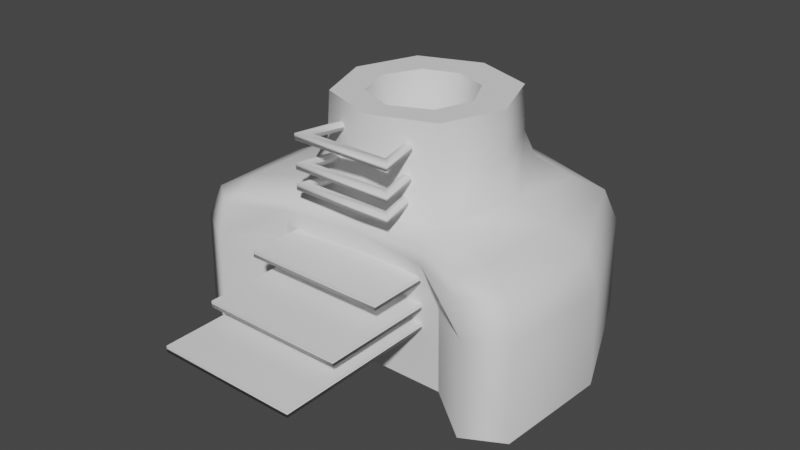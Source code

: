 # Source: DungeonEntrance.blend  (saved by Blender 3.6.13; exported with 4.5.12 LTS)
import bpy
from mathutils import Matrix  # noqa: F401  (used for matrix-valued properties, if any)

bpy.ops.wm.read_factory_settings(use_empty=True)
scene = bpy.context.scene
scene.name = 'Scene'

# ---- collections
col_collection = bpy.data.collections.new('Collection'); scene.collection.children.link(col_collection)

# ---- world
world_world = bpy.data.worlds.new('World'); scene.world = world_world
world_world.use_nodes = True; world_world.node_tree.nodes.clear()
_N = world_world.node_tree.nodes; _L = world_world.node_tree.links
n0 = _N.new('ShaderNodeOutputWorld'); n0.name = 'World Output'; n0.location = (300, 300)
n1 = _N.new('ShaderNodeBackground'); n1.name = 'Background'; n1.location = (10, 300)
n1.inputs[0].default_value = (0.05088, 0.05088, 0.05088, 1.0)
_L.new(n1.outputs[0], n0.inputs[0])
n0.is_active_output = True
world_world.color = (0.05088, 0.05088, 0.05088)
world_world.use_sun_shadow = False
world_world.sun_shadow_jitter_overblur = 0.0

# ---- meshes
me_cube_002 = bpy.data.meshes.new('Cube.002')
me_cube_002.from_pydata([(-1.389, -4.992, 0.1135), (-1.389, -4.992, 0.2348), (-1.389, -0.7944, 0.1135), (-1.389, -0.7944, 0.2348), (1.36, -4.992, 0.1135), (1.36, -4.992, 0.2348), (1.36, -0.7944, 0.1135), (1.36, -0.7944, 0.2348), (-1.389, -3.988, 0.4967), (-1.389, -3.988, 0.6179), (-1.389, -0.7944, 0.4967), (-1.389, -0.7944, 0.6179), (1.36, -3.988, 0.4967), (1.36, -3.988, 0.6179), (1.36, -0.7944, 0.4967), (1.36, -0.7944, 0.6179), (-1.389, -2.99, 1.031), (-1.389, -2.99, 1.152), (-1.389, -0.7944, 1.031), (-1.389, -0.7944, 1.152), (1.36, -2.99, 1.031), (1.36, -2.99, 1.152), (1.36, -0.7944, 1.031), (1.36, -0.7944, 1.152), (-0.7576, -0.7777, 3.594), (-0.6653, 0.6703, 3.594), (0.7576, -0.7777, 3.594), (0.6653, 0.6703, 3.594), (-1.198, -1.198, 3.594), (-1.196, 1.196, 3.594), (1.198, -1.198, 3.594), (1.196, 1.196, 3.594), (-4.657e-10, -0.09901, -1.156), (-1.583, -1.496, 1.987), (-1.421, 1.422, 2.099), (1.583, -1.496, 1.987), (1.421, 1.422, 2.099), (-2.543, 2.548, -1.004), (-3.467, -2.189, -1.004), (-2.319, 2.322, 1.501), (2.543, 2.548, -1.004), (3.467, -2.189, -1.004), (2.319, 2.322, 1.501), (3.214, -2.042, 1.501), (-3.214, -2.042, 1.501), (-1.521, -2.049, 1.501), (-1.726, -1.794, -1.004), (1.521, -2.049, 1.501), (1.726, -1.794, -1.004), (-1.239, -1.228, 2.719), (-1.645, -0.0005506, 3.594), (-2.624, -1.745, 1.785), (-1.87, 1.872, 1.8), (-1.015, -0.03282, 3.594), (-1.224, 1.224, 2.735), (3.439, -2.17, 0.8654), (2.515, 2.52, 0.8654), (-1.984, -0.004695, 2.09), (-3.612, 0.05501, -1.004), (-2.515, 2.52, 0.8654), (-3.439, -2.17, 0.8654), (-2.603, -2.515, 1.501), (-3.3, 0.04354, 1.501), (2.624, -1.745, 1.785), (3.612, 0.05501, -1.004), (-1.723, -1.832, 0.8654), (-1.457, -1.979, 1.779), (1.87, 1.872, 1.8), (1.239, -1.228, 2.719), (1.224, 1.224, 2.735), (1.015, -0.03282, 3.594), (-2.727, -2.591, -1.004), (1.645, -0.0005506, 3.594), (1.984, -0.004695, 2.09), (3.3, 0.04354, 1.501), (2.603, -2.515, 1.501), (1.723, -1.832, 0.8654), (1.457, -1.979, 1.779), (2.727, -2.591, -1.004), (0.0, -1.646, 3.594), (-2.989e-09, -1.116, 3.594), (-4.47e-08, -1.735, 1.848), (7.451e-09, 1.645, 3.594), (0.0, -1.794, -1.004), (0.0, 3.498, -1.004), (3.163e-09, 0.9181, 3.594), (0.0, 1.954, 2.099), (-2.235e-08, 3.189, 1.501), (1.863e-09, -1.854, 1.501), (-1.687, -0.002467, 2.732), (2.723, -2.584, 0.8654), (-3.725e-09, 3.459, 0.8654), (2.358, -2.288, 1.75), (0.0, -1.661, 2.705), (3.725e-09, 1.683, 2.735), (-2.662, 0.01945, 1.798), (-2.358, -2.288, 1.75), (3.574, 0.05358, 0.8654), (-3.574, 0.05358, 0.8654), (1.118e-08, 2.571, 1.8), (-1.49e-08, -1.807, 0.8654), (2.662, 0.01945, 1.798), (-2.723, -2.584, 0.8654), (1.687, -0.002467, 2.732), (3.166e-08, -1.834, 1.771), (-0.8405, -2.08, 2.145), (-0.8405, -2.08, 2.267), (-0.4964, -0.6556, 2.145), (-0.4964, -0.6556, 2.267), (0.8118, -2.08, 2.145), (0.8118, -2.08, 2.267), (0.4677, -0.6556, 2.145), (0.4677, -0.6556, 2.267), (-0.8405, -2.08, 2.528), (-0.8405, -2.08, 2.65), (-0.4964, -0.6556, 2.528), (-0.4964, -0.6556, 2.65), (0.8118, -2.08, 2.528), (0.8118, -2.08, 2.65), (0.4677, -0.6556, 2.528), (0.4677, -0.6556, 2.65), (-0.8405, -2.08, 3.062), (-0.8405, -2.08, 3.184), (-0.4964, -0.6556, 3.062), (-0.4964, -0.6556, 3.184), (0.8118, -2.08, 3.062), (0.8118, -2.08, 3.184), (0.4677, -0.6556, 3.062), (0.4677, -0.6556, 3.184), (-1.014, -2.254, 2.145), (-0.5978, -0.4817, 2.145), (-1.014, -2.254, 2.267), (-0.5978, -0.4817, 2.267), (0.5691, -0.4817, 2.145), (0.5691, -0.4817, 2.267), (0.9856, -2.254, 2.145), (0.9856, -2.254, 2.267), (-1.014, -2.254, 2.528), (-0.5978, -0.4817, 2.528), (-1.014, -2.254, 2.65), (-0.5978, -0.4817, 2.65), (0.5691, -0.4817, 2.528), (0.5691, -0.4817, 2.65), (0.9856, -2.254, 2.528), (0.9856, -2.254, 2.65), (-1.014, -2.254, 3.062), (-0.5978, -0.4817, 3.062), (-1.014, -2.254, 3.184), (-0.5978, -0.4817, 3.184), (0.5691, -0.4817, 3.062), (0.5691, -0.4817, 3.184), (0.9856, -2.254, 3.062), (0.9856, -2.254, 3.184)], [], [(0, 1, 3, 2), (6, 7, 5, 4), (4, 5, 1, 0), (2, 6, 4, 0), (7, 3, 1, 5), (8, 9, 11, 10), (14, 15, 13, 12), (12, 13, 9, 8), (10, 14, 12, 8), (15, 11, 9, 13), (16, 17, 19, 18), (22, 23, 21, 20), (20, 21, 17, 16), (18, 22, 20, 16), (23, 19, 17, 21), (33, 49, 89, 57), (49, 28, 50, 89), (89, 50, 29, 54), (57, 89, 54, 34), (41, 55, 90, 78), (55, 43, 75, 90), (90, 75, 47, 76), (78, 90, 76, 48), (85, 32, 27), (32, 70, 27), (37, 59, 91, 84), (59, 39, 87, 91), (91, 87, 42, 56), (84, 91, 56, 40), (70, 32, 26), (24, 32, 53), (30, 72, 70, 26), (53, 50, 28, 24), (47, 75, 92, 77), (43, 63, 92, 75), (35, 77, 92, 63), (70, 72, 31, 27), (30, 26, 80, 79), (33, 81, 93, 49), (81, 35, 68, 93), (93, 68, 30, 79), (49, 93, 79, 28), (26, 32, 80), (53, 32, 25), (36, 86, 94, 69), (86, 34, 54, 94), (94, 54, 29, 82), (69, 94, 82, 31), (27, 31, 82, 85), (79, 80, 24, 28), (33, 57, 95, 51), (57, 34, 52, 95), (95, 52, 39, 62), (51, 95, 62, 44), (45, 66, 96, 61), (33, 51, 96, 66), (44, 61, 96, 51), (41, 64, 97, 55), (64, 40, 56, 97), (97, 56, 42, 74), (55, 97, 74, 43), (38, 60, 98, 58), (60, 44, 62, 98), (98, 62, 39, 59), (58, 98, 59, 37), (34, 86, 99, 52), (86, 36, 67, 99), (99, 67, 42, 87), (52, 99, 87, 39), (45, 65, 100, 88), (65, 46, 83, 100), (100, 83, 48, 76), (88, 100, 76, 47), (35, 63, 101, 73), (63, 43, 74, 101), (101, 74, 42, 67), (73, 101, 67, 36), (80, 32, 24), (38, 71, 102, 60), (71, 46, 65, 102), (102, 65, 45, 61), (60, 102, 61, 44), (35, 73, 103, 68), (73, 36, 69, 103), (103, 69, 31, 72), (68, 103, 72, 30), (85, 82, 29, 25), (45, 88, 104, 66), (88, 47, 77, 104), (104, 77, 35, 81), (66, 104, 81, 33), (25, 29, 50, 53), (111, 133, 135, 109), (135, 136, 131, 129), (106, 110, 109, 105), (152, 150, 128, 126), (108, 107, 111, 112), (119, 141, 143, 117), (143, 144, 139, 137), (114, 118, 117, 113), (112, 111, 109, 110), (127, 149, 151, 125), (151, 152, 147, 145), (122, 126, 125, 121), (120, 119, 117, 118), (149, 146, 148, 150), (135, 133, 134, 136), (105, 109, 135, 129), (110, 106, 131, 136), (136, 134, 112, 110), (115, 138, 141, 119), (123, 146, 149, 127), (143, 141, 142, 144), (113, 117, 143, 137), (118, 114, 139, 144), (144, 142, 120, 118), (151, 149, 150, 152), (121, 125, 151, 145), (126, 122, 147, 152), (128, 150, 148, 124), (107, 130, 133, 111), (121, 123, 124, 122), (113, 115, 116, 114), (120, 142, 140, 116), (105, 107, 108, 106), (124, 123, 127, 128), (141, 138, 140, 142), (124, 148, 147, 122), (146, 145, 147, 148), (145, 146, 123, 121), (116, 140, 139, 114), (138, 137, 139, 140), (137, 138, 115, 113), (112, 134, 132, 108), (133, 130, 132, 134), (108, 132, 131, 106), (130, 129, 131, 132), (129, 130, 107, 105), (116, 115, 119, 120), (128, 127, 125, 126), (32, 85, 25)])
me_cube_002.polygons.foreach_set('use_smooth', [0, 0, 0, 0, 0, 0, 0, 0, 0, 0, 0, 0, 0, 0, 0, 1, 1, 1, 1, 1, 1, 1, 1, 1, 1, 1, 1, 1, 1, 1, 1, 1, 1, 1, 1, 1, 1, 1, 1, 1, 1, 1, 1, 1, 1, 1, 1, 1, 1, 1, 1, 1, 1, 1, 1, 1, 1, 1, 1, 1, 1, 1, 1, 1, 1, 1, 1, 1, 1, 1, 1, 1, 1, 1, 1, 1, 1, 1, 1, 1, 1, 1, 1, 1, 1, 1, 1, 1, 1, 1, 1, 1, 0, 0, 0, 0, 0, 0, 0, 0, 0, 0, 0, 0, 0, 0, 0, 0, 0, 0, 0, 0, 0, 0, 0, 0, 0, 0, 0, 0, 0, 0, 0, 0, 0, 0, 0, 0, 0, 0, 0, 0, 0, 0, 0, 0, 0, 0, 0, 0, 1])
_k = set([(24, 32), (24, 53), (24, 80), (25, 53), (25, 85), (26, 32), (26, 70), (26, 80), (27, 70), (27, 85), (28, 50), (28, 79), (29, 50), (29, 82), (30, 72), (30, 79), (31, 72), (31, 82), (33, 81), (35, 81), (37, 58), (37, 84), (38, 58), (40, 64), (40, 84), (41, 64), (45, 65), (46, 65), (46, 83), (47, 76), (48, 76), (48, 83)])
me_cube_002.attributes.new('sharp_edge', 'BOOLEAN', 'EDGE').data.foreach_set('value', [ (min(e.vertices), max(e.vertices)) in _k for e in me_cube_002.edges])
_uv = me_cube_002.uv_layers.new(name='UVMap')
_uv.uv.foreach_set('vector', [0.375, 0.0, 0.625, 0.0, 0.625, 0.25, 0.375, 0.25, 0.375, 0.5, 0.625, 0.5, 0.625, 0.75, 0.375, 0.75, 0.375, 0.75, 0.625, 0.75, 0.625, 1.0, 0.375, 1.0, 0.125, 0.5, 0.375, 0.5, 0.375, 0.75, 0.125, 0.75, 0.625, 0.5, 0.875, 0.5, 0.875, 0.75, 0.625, 0.75, 0.375, 0.0, 0.625, 0.0, 0.625, 0.25, 0.375, 0.25, 0.375, 0.5, 0.625, 0.5, 0.625, 0.75, 0.375, 0.75, 0.375, 0.75, 0.625, 0.75, 0.625, 1.0, 0.375, 1.0, 0.125, 0.5, 0.375, 0.5, 0.375, 0.75, 0.125, 0.75, 0.625, 0.5, 0.875, 0.5, 0.875, 0.75, 0.625, 0.75, 0.375, 0.0, 0.625, 0.0, 0.625, 0.25, 0.375, 0.25, 0.375, 0.5, 0.625, 0.5, 0.625, 0.75, 0.375, 0.75, 0.375, 0.75, 0.625, 0.75, 0.625, 1.0, 0.375, 1.0, 0.125, 0.5, 0.375, 0.5, 0.375, 0.75, 0.125, 0.75, 0.625, 0.5, 0.875, 0.5, 0.875, 0.75, 0.625, 0.75, 0.5, 0.0, 0.5625, 0.0, 0.5647, 0.1207, 0.5191, 0.1198, 0.5625, 0.0, 0.625, 0.0, 0.625, 0.125, 0.5647, 0.1207, 0.5647, 0.1207, 0.625, 0.125, 0.625, 0.25, 0.5651, 0.2118, 0.5191, 0.1198, 0.5647, 0.1207, 0.5651, 0.2118, 0.5208, 0.2083, 0.375, 0.0, 0.4375, 0.5, 0.4353, 0.4826, 0.375, 0.0, 0.4375, 0.5, 0.5, 1.0, 0.4809, 0.8472, 0.4353, 0.4826, 0.4353, 0.4826, 0.4809, 0.8472, 0.4792, 0.8333, 0.4349, 0.4792, 0.375, 0.0, 0.4353, 0.4826, 0.4349, 0.4792, 0.375, 0.0, 0.8162, 0.5615, 0.8162, 0.5588, 0.8162, 0.5588, 0.8162, 0.625, 0.8162, 0.625, 0.8162, 0.5588, 0.375, 0.25, 0.4349, 0.2118, 0.4353, 0.2457, 0.375, 0.25, 0.4349, 0.2118, 0.4792, 0.2083, 0.4809, 0.2439, 0.4353, 0.2457, 0.4353, 0.2457, 0.4809, 0.2439, 0.5, 0.25, 0.4375, 0.25, 0.375, 0.25, 0.4353, 0.2457, 0.4375, 0.25, 0.375, 0.25, 0.8162, 0.625, 0.8162, 0.6912, 0.8162, 0.6912, 0.8162, 0.6912, 0.8162, 0.625, 0.8162, 0.6278, 0.875, 0.75, 0.875, 0.625, 0.8162, 0.625, 0.8162, 0.6912, 0.8162, 0.6278, 0.875, 0.625, 0.875, 0.75, 0.8162, 0.6912, 0.4792, 0.8333, 0.4809, 0.8472, 0.4967, 0.974, 0.4974, 0.9792, 0.5, 1.0, 0.5, 1.0, 0.4967, 0.974, 0.4809, 0.8472, 0.5, 1.0, 0.4974, 0.9792, 0.4967, 0.974, 0.5, 1.0, 0.8162, 0.625, 0.875, 0.625, 0.875, 0.5, 0.8162, 0.5588, 0.875, 0.75, 0.8162, 0.6912, 0.8162, 0.6912, 0.875, 0.75, 0.5, 1.0, 0.5, 1.0, 0.5625, 1.0, 0.5625, 1.0, 0.5, 1.0, 0.5, 1.0, 0.5625, 1.0, 0.5625, 1.0, 0.5625, 1.0, 0.5625, 1.0, 0.625, 1.0, 0.625, 1.0, 0.5625, 1.0, 0.5625, 1.0, 0.625, 1.0, 0.625, 1.0, 0.8162, 0.6912, 0.8162, 0.6912, 0.8162, 0.6912, 0.8162, 0.6278, 0.8162, 0.5588, 0.8162, 0.5809, 0.5, 0.25, 0.5191, 0.2439, 0.5647, 0.2457, 0.5625, 0.25, 0.5191, 0.2439, 0.5208, 0.2083, 0.5651, 0.2118, 0.5647, 0.2457, 0.5647, 0.2457, 0.5651, 0.2118, 0.625, 0.25, 0.625, 0.25, 0.5625, 0.25, 0.5647, 0.2457, 0.625, 0.25, 0.625, 0.25, 0.8162, 0.5588, 0.875, 0.5, 0.875, 0.5, 0.8162, 0.5615, 0.875, 0.75, 0.8162, 0.6912, 0.8162, 0.6912, 0.875, 0.75, 0.5, 0.0, 0.5191, 0.1198, 0.5, 0.1198, 0.5, 0.0, 0.5191, 0.1198, 0.5208, 0.2083, 0.5, 0.2083, 0.5, 0.1198, 0.5, 0.1198, 0.5, 0.2083, 0.4792, 0.2083, 0.4809, 0.1198, 0.5, 0.0, 0.5, 0.1198, 0.4809, 0.1198, 0.5, 0.0, 0.5, 1.0, 0.4996, 0.9965, 0.5, 1.0, 0.5, 1.0, 0.5, 1.0, 0.5, 1.0, 0.5, 1.0, 0.4996, 0.9965, 0.5, 1.0, 0.5, 1.0, 0.5, 1.0, 0.5, 1.0, 0.375, 0.0, 0.375, 0.125, 0.4375, 0.125, 0.4375, 0.0, 0.375, 0.125, 0.375, 0.25, 0.4375, 0.25, 0.4375, 0.125, 0.4375, 0.125, 0.4375, 0.25, 0.5, 0.25, 0.5, 0.125, 0.4375, 0.0, 0.4375, 0.125, 0.5, 0.125, 0.5, 0.0, 0.375, 0.0, 0.4375, 0.0, 0.4353, 0.1207, 0.375, 0.125, 0.4375, 0.0, 0.5, 0.0, 0.4809, 0.1198, 0.4353, 0.1207, 0.4353, 0.1207, 0.4809, 0.1198, 0.4792, 0.2083, 0.4349, 0.2118, 0.375, 0.125, 0.4353, 0.1207, 0.4349, 0.2118, 0.375, 0.25, 0.5208, 0.2083, 0.5191, 0.2439, 0.5, 0.2413, 0.5, 0.2083, 0.5191, 0.2439, 0.5, 0.25, 0.5, 0.2153, 0.5, 0.2413, 0.5, 0.2413, 0.5, 0.2153, 0.5, 0.25, 0.4809, 0.2439, 0.5, 0.2083, 0.5, 0.2413, 0.4809, 0.2439, 0.4792, 0.2083, 0.5, 1.0, 0.4375, 0.5, 0.4353, 0.4826, 0.4809, 0.8472, 0.4375, 0.5, 0.375, 0.0, 0.375, 0.0, 0.4353, 0.4826, 0.4353, 0.4826, 0.375, 0.0, 0.375, 0.0, 0.4349, 0.4792, 0.4809, 0.8472, 0.4353, 0.4826, 0.4349, 0.4792, 0.4792, 0.8333, 0.5, 0.0, 0.5, 0.0, 0.5, 0.1215, 0.5, 0.125, 0.5, 0.0, 0.5, 0.0, 0.5, 0.125, 0.5, 0.1215, 0.5, 0.1215, 0.5, 0.125, 0.5, 0.25, 0.5, 0.2153, 0.5, 0.125, 0.5, 0.1215, 0.5, 0.2153, 0.5, 0.25, 0.8162, 0.6912, 0.8162, 0.6912, 0.8162, 0.6912, 0.375, 0.0, 0.375, 0.0, 0.4375, 0.5, 0.4375, 0.5, 0.375, 0.0, 0.375, 0.0, 0.4375, 0.5, 0.4375, 0.5, 0.4375, 0.5, 0.4375, 0.5, 0.5, 1.0, 0.5, 1.0, 0.4375, 0.5, 0.4375, 0.5, 0.5, 1.0, 0.5, 1.0, 0.5, 0.0, 0.5, 0.125, 0.5625, 0.125, 0.5625, 0.0, 0.5, 0.125, 0.5, 0.25, 0.5625, 0.25, 0.5625, 0.125, 0.5625, 0.125, 0.5625, 0.25, 0.625, 0.25, 0.625, 0.125, 0.5625, 0.0, 0.5625, 0.125, 0.625, 0.125, 0.625, 0.0, 0.8162, 0.5615, 0.875, 0.5, 0.875, 0.5, 0.8162, 0.5809, 0.5, 1.0, 0.4809, 0.8472, 0.4978, 0.9826, 0.4996, 0.9965, 0.4809, 0.8472, 0.4792, 0.8333, 0.4974, 0.9792, 0.4978, 0.9826, 0.4978, 0.9826, 0.4974, 0.9792, 0.5, 1.0, 0.5, 1.0, 0.4996, 0.9965, 0.4978, 0.9826, 0.5, 1.0, 0.5, 1.0, 0.8162, 0.5809, 0.875, 0.5, 0.875, 0.625, 0.8162, 0.6278, 0.3533, 0.7221, 0.375, 0.75, 0.375, 0.75, 0.3533, 0.7221, 0.375, 0.75, 0.625, 0.75, 0.625, 1.0, 0.375, 1.0, 0.8533, 0.7221, 0.6467, 0.7221, 0.3533, 0.7221, 0.1467, 0.7221, 0.625, 0.75, 0.625, 0.75, 0.6467, 0.7221, 0.6467, 0.7221, 0.8533, 0.7221, 0.1467, 0.7221, 0.3533, 0.7221, 0.6467, 0.7221, 0.3533, 0.7221, 0.375, 0.75, 0.375, 0.75, 0.3533, 0.7221, 0.375, 0.75, 0.625, 0.75, 0.625, 1.0, 0.375, 1.0, 0.8533, 0.7221, 0.6467, 0.7221, 0.3533, 0.7221, 0.1467, 0.7221, 0.6467, 0.7221, 0.3533, 0.7221, 0.3533, 0.7221, 0.6467, 0.7221, 0.3533, 0.7221, 0.375, 0.75, 0.375, 0.75, 0.3533, 0.7221, 0.375, 0.75, 0.625, 0.75, 0.625, 1.0, 0.375, 1.0, 0.8533, 0.7221, 0.6467, 0.7221, 0.3533, 0.7221, 0.1467, 0.7221, 0.6467, 0.7221, 0.3533, 0.7221, 0.3533, 0.7221, 0.6467, 0.7221, 0.375, 0.75, 0.375, 1.0, 0.625, 1.0, 0.625, 0.75, 0.375, 0.75, 0.375, 0.75, 0.625, 0.75, 0.625, 0.75, 0.1467, 0.7221, 0.3533, 0.7221, 0.375, 0.75, 0.125, 0.75, 0.6467, 0.7221, 0.8533, 0.7221, 0.875, 0.75, 0.625, 0.75, 0.625, 0.75, 0.625, 0.75, 0.6467, 0.7221, 0.6467, 0.7221, 0.1467, 0.7221, 0.125, 0.75, 0.375, 0.75, 0.3533, 0.7221, 0.1467, 0.7221, 0.125, 0.75, 0.375, 0.75, 0.3533, 0.7221, 0.375, 0.75, 0.375, 0.75, 0.625, 0.75, 0.625, 0.75, 0.1467, 0.7221, 0.3533, 0.7221, 0.375, 0.75, 0.125, 0.75, 0.6467, 0.7221, 0.8533, 0.7221, 0.875, 0.75, 0.625, 0.75, 0.625, 0.75, 0.625, 0.75, 0.6467, 0.7221, 0.6467, 0.7221, 0.375, 0.75, 0.375, 0.75, 0.625, 0.75, 0.625, 0.75, 0.1467, 0.7221, 0.3533, 0.7221, 0.375, 0.75, 0.125, 0.75, 0.6467, 0.7221, 0.8533, 0.7221, 0.875, 0.75, 0.625, 0.75, 0.6467, 0.7221, 0.625, 0.75, 0.875, 0.75, 0.8533, 0.7221, 0.1467, 0.7221, 0.125, 0.75, 0.375, 0.75, 0.3533, 0.7221, 0.1467, 0.7221, 0.1467, 0.7221, 0.8533, 0.7221, 0.8533, 0.7221, 0.1467, 0.7221, 0.1467, 0.7221, 0.8533, 0.7221, 0.8533, 0.7221, 0.6467, 0.7221, 0.625, 0.75, 0.875, 0.75, 0.8533, 0.7221, 0.1467, 0.7221, 0.1467, 0.7221, 0.8533, 0.7221, 0.8533, 0.7221, 0.8533, 0.7221, 0.1467, 0.7221, 0.3533, 0.7221, 0.6467, 0.7221, 0.375, 0.75, 0.375, 1.0, 0.625, 1.0, 0.625, 0.75, 0.8533, 0.7221, 0.875, 0.75, 0.875, 0.75, 0.8533, 0.7221, 0.375, 0.0, 0.375, 0.0, 0.625, 0.0, 0.625, 0.0, 0.125, 0.75, 0.125, 0.75, 0.1467, 0.7221, 0.1467, 0.7221, 0.8533, 0.7221, 0.875, 0.75, 0.875, 0.75, 0.8533, 0.7221, 0.375, 0.0, 0.375, 0.0, 0.625, 0.0, 0.625, 0.0, 0.125, 0.75, 0.125, 0.75, 0.1467, 0.7221, 0.1467, 0.7221, 0.6467, 0.7221, 0.625, 0.75, 0.875, 0.75, 0.8533, 0.7221, 0.375, 0.75, 0.375, 1.0, 0.625, 1.0, 0.625, 0.75, 0.8533, 0.7221, 0.875, 0.75, 0.875, 0.75, 0.8533, 0.7221, 0.375, 0.0, 0.375, 0.0, 0.625, 0.0, 0.625, 0.0, 0.125, 0.75, 0.125, 0.75, 0.1467, 0.7221, 0.1467, 0.7221, 0.8533, 0.7221, 0.1467, 0.7221, 0.3533, 0.7221, 0.6467, 0.7221, 0.6467, 0.7221, 0.3533, 0.7221, 0.3533, 0.7221, 0.6467, 0.7221, 0.8162, 0.5588, 0.8162, 0.5615, 0.8162, 0.5809])
me_cube_002.update()
me_cube_002.normals_split_custom_set([tuple(v) for v in zip(*[iter([-0.04404, -0.02883, -0.9986, -0.04404, -0.02883, 0.9986, -0.04409, -4.772e-05, 0.999, -0.04409, -4.795e-05, -0.999, 0.04409, -4.772e-05, -0.999, 0.04409, -4.795e-05, 0.999, 0.04404, -0.02883, 0.9986, 0.04404, -0.02883, -0.9986, 0.04407, -0.02885, -0.9986, 0.04407, -0.02885, 0.9986, -0.04407, -0.02885, 0.9986, -0.04407, -0.02885, -0.9986, -0.04409, -2.106e-06, -0.999, 0.04409, -2.116e-06, -0.999, 0.04405, -0.02885, -0.9986, -0.04405, -0.02885, -0.9986, 0.04409, -2.106e-06, 0.999, -0.04409, -2.116e-06, 0.999, -0.04405, -0.02885, 0.9986, 0.04405, -0.02885, 0.9986, -0.04404, -0.03787, -0.9983, -0.04404, -0.03787, 0.9983, -0.04409, -0.0003352, 0.999, -0.04409, -4.795e-05, -0.999, 0.04409, -0.0003352, -0.999, 0.04409, -4.795e-05, 0.999, 0.04404, -0.03787, 0.9983, 0.04404, -0.03787, -0.9983, 0.04406, -0.03791, -0.9983, 0.04406, -0.03791, 0.9983, -0.04406, -0.03791, 0.9983, -0.04406, -0.03791, -0.9983, -0.04409, -2.106e-06, -0.999, 0.04409, -2.116e-06, -0.999, 0.04405, -0.03791, -0.9983, -0.04405, -0.03791, -0.9983, 0.04409, -2.106e-06, 0.999, -0.04409, -2.116e-06, 0.999, -0.04405, -0.03791, 0.9983, 0.04405, -0.03791, 0.9983, -0.04399, -0.0551, -0.9975, -0.04399, -0.0551, 0.9975, -0.04409, -4.772e-05, 0.999, -0.04409, -4.795e-05, -0.999, 0.04409, -4.772e-05, -0.999, 0.04409, -4.795e-05, 0.999, 0.04399, -0.0551, 0.9975, 0.04399, -0.0551, -0.9975, 0.04402, -0.0551, -0.9975, 0.04402, -0.0551, 0.9975, -0.04402, -0.0551, 0.9975, -0.04402, -0.0551, -0.9975, -0.04409, -2.106e-06, -0.999, 0.04409, -2.116e-06, -0.999, 0.04401, -0.05509, -0.9975, -0.04401, -0.05509, -0.9975, 0.04409, -2.106e-06, 0.999, -0.04409, -2.116e-06, 0.999, -0.04401, -0.05509, 0.9975, 0.04401, -0.05509, 0.9975, -0.3913, -0.4694, 0.7915, -0.6528, -0.7248, 0.2203, -0.9697, 0.004961, 0.2442, -0.6179, 0.02543, 0.7858, -0.6528, -0.7248, 0.2203, -0.7006, -0.7121, 0.04522, -0.9987, 0.001786, 0.0502, -0.9697, 0.004961, 0.2442, -0.9697, 0.004961, 0.2442, -0.9987, 0.001786, 0.0502, -0.7065, 0.7062, 0.04684, -0.6893, 0.6902, 0.2203, -0.6179, 0.02543, 0.7858, -0.9697, 0.004961, 0.2442, -0.6893, 0.6902, 0.2203, -0.4758, 0.4817, 0.736, 0.9499, -0.3121, 0.01745, 0.9386, -0.2959, 0.1777, -0.1608, -0.9869, -0.0138, -0.208, -0.9781, -0.003545, 0.9386, -0.2959, 0.1777, 0.7141, -0.1946, 0.6725, -0.04894, -0.9666, 0.2515, -0.1608, -0.9869, -0.0138, -0.1608, -0.9869, -0.0138, -0.04894, -0.9666, 0.2515, -0.2466, -0.9637, -0.1024, -0.566, -0.8184, -0.09963, -0.208, -0.9781, -0.003545, -0.1608, -0.9869, -0.0138, -0.566, -0.8184, -0.09963, -0.6121, -0.7907, -0.007735, 0.0, -0.9778, 0.2093, -5.52e-08, -0.8584, 0.513, -0.6685, -0.7136, 0.2095, -5.52e-08, -0.8584, 0.513, -0.9759, -0.06218, 0.2094, -0.6685, -0.7136, 0.2095, -0.69, 0.7235, 0.02111, -0.6773, 0.7104, 0.1911, 5.373e-08, 0.9825, 0.1864, 6.104e-08, 0.9998, 0.02066, -0.6773, 0.7104, 0.1911, -0.5057, 0.5303, 0.6805, 1.071e-05, 0.743, 0.6693, 5.373e-08, 0.9825, 0.1864, 5.373e-08, 0.9825, 0.1864, 1.071e-05, 0.743, 0.6693, 0.5057, 0.5303, 0.6805, 0.6773, 0.7104, 0.1911, 6.104e-08, 0.9998, 0.02066, 5.373e-08, 0.9825, 0.1864, 0.6773, 0.7104, 0.1911, 0.69, 0.7235, 0.02111, -0.9759, -0.06218, 0.2094, -5.52e-08, -0.8584, 0.513, -0.9273, 0.3204, 0.1936, 0.9273, 0.3204, 0.1936, -5.52e-08, -0.8584, 0.513, 0.9759, -0.06218, 0.2094, 0.0, 0.0, 1.0, 9.36e-08, 0.0, 1.0, 9.049e-08, 0.0, 1.0, 0.0, 0.0, 1.0, -3.639e-07, -1.845e-08, 1.0, -3.555e-07, -1.781e-08, 1.0, -3.099e-07, 1.079e-07, 1.0, -3.068e-07, 1.094e-07, 1.0, -0.2466, -0.9637, -0.1024, -0.04894, -0.9666, 0.2515, 0.05086, -0.4759, 0.878, -0.08859, -0.6639, 0.7426, 0.7141, -0.1946, 0.6725, 0.3011, -0.106, 0.9477, 0.05086, -0.4759, 0.878, -0.04894, -0.9666, 0.2515, 0.3913, -0.4694, 0.7915, -0.08859, -0.6639, 0.7426, 0.05086, -0.4759, 0.878, 0.3011, -0.106, 0.9477, 9.049e-08, 0.0, 1.0, 9.36e-08, 0.0, 1.0, 9.026e-08, 0.0, 1.0, 8.725e-08, 0.0, 1.0, 0.0, 0.0, 1.0, 0.0, 0.0, 1.0, 0.0, 1.295e-07, 1.0, 0.0, 1.295e-07, 1.0, -0.3913, -0.4694, 0.7915, 6.216e-08, -0.967, 0.2547, 1.126e-07, -0.9887, 0.1497, -0.6528, -0.7248, 0.2203, 6.216e-08, -0.967, 0.2547, 0.3913, -0.4694, 0.7915, 0.6528, -0.7248, 0.2203, 1.126e-07, -0.9887, 0.1497, 1.126e-07, -0.9887, 0.1497, 0.6528, -0.7248, 0.2203, 0.7006, -0.7121, 0.04522, 2.01e-08, -0.9994, 0.03339, -0.6528, -0.7248, 0.2203, 1.126e-07, -0.9887, 0.1497, 2.01e-08, -0.9994, 0.03339, -0.7006, -0.7121, 0.04522, -0.4003, 0.8961, 0.1918, 0.0, 0.9778, 0.2093, -4.379e-08, 0.9778, 0.2093, 0.9759, -0.06218, 0.2094, -5.52e-08, -0.8584, 0.513, 0.6685, -0.7136, 0.2095, 0.4758, 0.4817, 0.736, 5.625e-06, 0.696, 0.718, 3.972e-07, 0.9777, 0.2102, 0.6893, 0.6902, 0.2203, 5.625e-06, 0.696, 0.718, -0.4758, 0.4817, 0.736, -0.6893, 0.6902, 0.2203, 3.972e-07, 0.9777, 0.2102, 3.972e-07, 0.9777, 0.2102, -0.6893, 0.6902, 0.2203, -0.7065, 0.7062, 0.04684, 0.0, 0.999, 0.0449, 0.6893, 0.6902, 0.2203, 3.972e-07, 0.9777, 0.2102, 0.0, 0.999, 0.0449, 0.7065, 0.7062, 0.04684, 8.725e-08, 0.0, 1.0, 9.026e-08, 0.0, 1.0, 8.824e-08, 0.0, 1.0, 8.824e-08, 0.0, 1.0, 0.0, 1.295e-07, 1.0, 0.0, 1.295e-07, 1.0, -3.068e-07, 1.094e-07, 1.0, -3.099e-07, 1.079e-07, 1.0, -0.3913, -0.4694, 0.7915, -0.6179, 0.02543, 0.7858, -0.3775, 0.06148, 0.924, -0.3011, -0.106, 0.9477, -0.6179, 0.02543, 0.7858, -0.4758, 0.4817, 0.736, -0.2916, 0.303, 0.9073, -0.3775, 0.06148, 0.924, -0.3775, 0.06148, 0.924, -0.2916, 0.303, 0.9073, -0.5057, 0.5303, 0.6805, -0.7275, 0.1472, 0.6702, -0.3011, -0.106, 0.9477, -0.3775, 0.06148, 0.924, -0.7275, 0.1472, 0.6702, -0.7141, -0.1946, 0.6725, 0.2466, -0.9637, -0.1024, 0.08859, -0.6639, 0.7426, -0.05087, -0.4759, 0.878, 0.04895, -0.9666, 0.2516, -0.3913, -0.4694, 0.7915, -0.3011, -0.106, 0.9477, -0.05087, -0.4759, 0.878, 0.08859, -0.6639, 0.7426, -0.7141, -0.1946, 0.6725, 0.04895, -0.9666, 0.2516, -0.05087, -0.4759, 0.878, -0.3011, -0.106, 0.9477, 0.9499, -0.3121, 0.01745, 0.981, 0.1928, 0.01928, 0.9648, 0.191, 0.1807, 0.9386, -0.2959, 0.1777, 0.981, 0.1928, 0.01928, 0.69, 0.7235, 0.02111, 0.6773, 0.7104, 0.1911, 0.9648, 0.191, 0.1807, 0.9648, 0.191, 0.1807, 0.6773, 0.7104, 0.1911, 0.5057, 0.5303, 0.6805, 0.7275, 0.1472, 0.6702, 0.9386, -0.2959, 0.1777, 0.9648, 0.191, 0.1807, 0.7275, 0.1472, 0.6702, 0.7141, -0.1946, 0.6725, -0.9499, -0.3121, 0.01724, -0.9389, -0.2961, 0.1755, -0.9648, 0.191, 0.1807, -0.981, 0.1928, 0.01923, -0.9389, -0.2961, 0.1755, -0.7141, -0.1946, 0.6725, -0.7275, 0.1472, 0.6702, -0.9648, 0.191, 0.1807, -0.9648, 0.191, 0.1807, -0.7275, 0.1472, 0.6702, -0.5057, 0.5303, 0.6805, -0.6773, 0.7104, 0.1911, -0.981, 0.1928, 0.01923, -0.9648, 0.191, 0.1807, -0.6773, 0.7104, 0.1911, -0.69, 0.7235, 0.02111, -0.4758, 0.4817, 0.736, 5.625e-06, 0.696, 0.718, -3.364e-08, 0.4356, 0.9002, -0.2916, 0.303, 0.9073, 5.625e-06, 0.696, 0.718, 0.4758, 0.4817, 0.736, 0.2916, 0.303, 0.9073, -3.364e-08, 0.4356, 0.9002, -3.364e-08, 0.4356, 0.9002, 0.2916, 0.303, 0.9073, 0.5057, 0.5303, 0.6805, 1.071e-05, 0.743, 0.6693, -0.2916, 0.303, 0.9073, -3.364e-08, 0.4356, 0.9002, 1.071e-05, 0.743, 0.6693, -0.5057, 0.5303, 0.6805, 0.2466, -0.9637, -0.1024, 0.03195, -0.9947, -0.0975, 1.602e-09, -0.9952, -0.0983, 7.68e-06, -0.9936, -0.1126, 0.03195, -0.9947, -0.0975, 0.007357, -0.9999, -0.01358, 0.0, -0.9999, -0.01358, 1.602e-09, -0.9952, -0.0983, 1.602e-09, -0.9952, -0.0983, 0.0, -0.9999, -0.01358, -0.007357, -0.9999, -0.01358, -0.03195, -0.9947, -0.0975, 7.68e-06, -0.9936, -0.1126, 1.602e-09, -0.9952, -0.0983, -0.03195, -0.9947, -0.0975, -0.2466, -0.9637, -0.1024, 0.3913, -0.4694, 0.7915, 0.3011, -0.106, 0.9477, 0.3775, 0.06148, 0.924, 0.6179, 0.02543, 0.7858, 0.3011, -0.106, 0.9477, 0.7141, -0.1946, 0.6725, 0.7275, 0.1472, 0.6702, 0.3775, 0.06148, 0.924, 0.3775, 0.06148, 0.924, 0.7275, 0.1472, 0.6702, 0.5057, 0.5303, 0.6805, 0.2916, 0.303, 0.9073, 0.6179, 0.02543, 0.7858, 0.3775, 0.06148, 0.924, 0.2916, 0.303, 0.9073, 0.4758, 0.4817, 0.736, -4.379e-08, 0.9778, 0.2093, 0.0, 0.9778, 0.2093, 0.4003, 0.8961, 0.1918, -0.9499, -0.3121, 0.01724, 0.208, -0.9781, -0.003546, 0.1607, -0.9869, -0.01416, -0.9389, -0.2961, 0.1755, 0.208, -0.9781, -0.003546, 0.6121, -0.7907, -0.007735, 0.566, -0.8184, -0.09963, 0.1607, -0.9869, -0.01416, 0.1607, -0.9869, -0.01416, 0.566, -0.8184, -0.09963, 0.2466, -0.9637, -0.1024, 0.04895, -0.9666, 0.2516, -0.9389, -0.2961, 0.1755, 0.1607, -0.9869, -0.01416, 0.04895, -0.9666, 0.2516, -0.7141, -0.1946, 0.6725, 0.3913, -0.4694, 0.7915, 0.6179, 0.02543, 0.7858, 0.9697, 0.004959, 0.2442, 0.6528, -0.7248, 0.2203, 0.6179, 0.02543, 0.7858, 0.4758, 0.4817, 0.736, 0.6893, 0.6902, 0.2203, 0.9697, 0.004959, 0.2442, 0.9697, 0.004959, 0.2442, 0.6893, 0.6902, 0.2203, 0.7065, 0.7062, 0.04684, 0.9987, 0.001731, 0.05022, 0.6528, -0.7248, 0.2203, 0.9697, 0.004959, 0.2442, 0.9987, 0.001731, 0.05022, 0.7006, -0.7121, 0.04522, 8.824e-08, 0.0, 1.0, 8.824e-08, 0.0, 1.0, 2.581e-08, 0.0, 1.0, 3.085e-08, 0.0, 1.0, 0.2466, -0.9637, -0.1024, 7.68e-06, -0.9936, -0.1126, 5.169e-08, -0.7779, 0.6284, 0.08859, -0.6639, 0.7426, 7.68e-06, -0.9936, -0.1126, -0.2466, -0.9637, -0.1024, -0.08859, -0.6639, 0.7426, 5.169e-08, -0.7779, 0.6284, 5.169e-08, -0.7779, 0.6284, -0.08859, -0.6639, 0.7426, 0.3913, -0.4694, 0.7915, 1.819e-08, -0.4356, 0.9002, 0.08859, -0.6639, 0.7426, 5.169e-08, -0.7779, 0.6284, 1.819e-08, -0.4356, 0.9002, -0.3913, -0.4694, 0.7915, 3.085e-08, 0.0, 1.0, 2.581e-08, 0.0, 1.0, -3.555e-07, -1.781e-08, 1.0, -3.639e-07, -1.845e-08, 1.0, -0.3689, -0.3388, -0.8655, 0.4322, 0.3861, -0.8149, 0.3524, -0.3148, -0.8813, -0.2946, 0.2705, -0.9165, 0.3524, -0.3149, -0.8813, 0.3524, -0.3149, 0.8813, -0.3524, -0.3149, 0.8813, -0.3524, -0.3149, -0.8813, 0.2946, 0.2705, 0.9165, -0.2946, 0.2705, 0.9165, -0.2946, 0.2705, -0.9165, 0.2946, 0.2705, -0.9165, 0.3524, -0.3148, 0.8813, 0.4322, 0.3861, 0.8149, -0.3689, -0.3388, 0.8655, -0.2946, 0.2705, 0.9165, 0.369, -0.3388, 0.8655, 0.369, -0.3388, -0.8655, -0.369, -0.3388, -0.8655, -0.369, -0.3388, 0.8655, -0.3689, -0.3388, -0.8655, 0.4322, 0.3861, -0.8149, 0.3524, -0.3148, -0.8813, -0.2946, 0.2705, -0.9165, 0.3524, -0.3149, -0.8813, 0.3524, -0.3149, 0.8813, -0.3524, -0.3149, 0.8813, -0.3524, -0.3149, -0.8813, 0.2946, 0.2705, 0.9165, -0.2946, 0.2705, 0.9165, -0.2946, 0.2705, -0.9165, 0.2946, 0.2705, -0.9165, -0.3689, -0.3388, 0.8655, -0.3689, -0.3388, -0.8655, -0.2946, 0.2705, -0.9165, -0.2946, 0.2705, 0.9165, -0.3689, -0.3388, -0.8655, 0.4322, 0.3861, -0.8149, 0.3524, -0.3148, -0.8813, -0.2946, 0.2705, -0.9165, 0.3524, -0.3149, -0.8813, 0.3524, -0.3149, 0.8813, -0.3524, -0.3149, 0.8813, -0.3524, -0.3149, -0.8813, 0.2946, 0.2705, 0.9165, -0.2946, 0.2705, 0.9165, -0.2946, 0.2705, -0.9165, 0.2946, 0.2705, -0.9165, -0.3689, -0.3388, 0.8655, -0.3689, -0.3388, -0.8655, -0.2946, 0.2705, -0.9165, -0.2946, 0.2705, 0.9165, 0.4322, 0.3861, -0.8149, -0.4322, 0.3861, -0.8149, -0.4322, 0.3861, 0.8149, 0.4322, 0.3861, 0.8149, 0.3524, -0.3148, -0.8813, 0.4322, 0.3862, -0.8149, 0.4322, 0.3862, 0.8149, 0.3524, -0.3148, 0.8813, 0.2946, 0.2705, -0.9165, -0.2946, 0.2705, -0.9165, 0.3524, -0.3149, -0.8813, -0.3524, -0.3148, -0.8813, -0.2946, 0.2705, 0.9165, 0.2946, 0.2705, 0.9165, -0.3524, -0.3149, 0.8813, 0.3524, -0.3148, 0.8813, 0.3524, -0.3148, 0.8813, 0.4322, 0.3861, 0.8149, -0.3689, -0.3388, 0.8655, -0.2946, 0.2705, 0.9165, 0.3689, -0.3388, -0.8655, -0.4322, 0.3861, -0.8149, 0.4322, 0.3861, -0.8149, -0.3689, -0.3388, -0.8655, 0.3689, -0.3388, -0.8655, -0.4322, 0.3861, -0.8149, 0.4322, 0.3861, -0.8149, -0.3689, -0.3388, -0.8655, 0.3524, -0.3148, -0.8813, 0.4322, 0.3862, -0.8149, 0.4322, 0.3862, 0.8149, 0.3524, -0.3148, 0.8813, 0.2946, 0.2705, -0.9165, -0.2946, 0.2705, -0.9165, 0.3524, -0.3149, -0.8813, -0.3524, -0.3148, -0.8813, -0.2946, 0.2705, 0.9165, 0.2946, 0.2705, 0.9165, -0.3524, -0.3149, 0.8813, 0.3524, -0.3148, 0.8813, 0.3524, -0.3148, 0.8813, 0.4322, 0.3861, 0.8149, -0.3689, -0.3388, 0.8655, -0.2946, 0.2705, 0.9165, 0.3524, -0.3148, -0.8813, 0.4322, 0.3862, -0.8149, 0.4322, 0.3862, 0.8149, 0.3524, -0.3148, 0.8813, 0.2946, 0.2705, -0.9165, -0.2946, 0.2705, -0.9165, 0.3524, -0.3149, -0.8813, -0.3524, -0.3148, -0.8813, -0.2946, 0.2705, 0.9165, 0.2946, 0.2705, 0.9165, -0.3524, -0.3149, 0.8813, 0.3524, -0.3148, 0.8813, -0.3689, -0.3388, 0.8655, 0.4322, 0.3861, 0.8149, -0.4322, 0.3861, 0.8149, 0.3689, -0.3388, 0.8655, 0.3689, -0.3388, -0.8655, -0.4322, 0.3861, -0.8149, 0.4322, 0.3861, -0.8149, -0.3689, -0.3388, -0.8655, 0.2946, 0.2705, -0.9165, 0.3689, -0.3388, -0.8655, 0.3689, -0.3388, 0.8655, 0.2946, 0.2705, 0.9165, 0.2946, 0.2705, -0.9165, 0.3689, -0.3388, -0.8655, 0.3689, -0.3388, 0.8655, 0.2946, 0.2705, 0.9165, -0.3689, -0.3388, 0.8655, 0.4322, 0.3861, 0.8149, -0.4322, 0.3861, 0.8149, 0.3689, -0.3388, 0.8655, 0.2946, 0.2705, -0.9165, 0.3689, -0.3388, -0.8655, 0.3689, -0.3388, 0.8655, 0.2946, 0.2705, 0.9165, 0.369, -0.3388, 0.8655, 0.369, -0.3388, -0.8655, -0.369, -0.3388, -0.8655, -0.369, -0.3388, 0.8655, 0.4322, 0.3861, -0.8149, -0.4322, 0.3861, -0.8149, -0.4322, 0.3861, 0.8149, 0.4322, 0.3861, 0.8149, 0.3689, -0.3388, 0.8655, -0.4322, 0.3861, 0.8149, -0.3524, -0.3148, 0.8813, 0.2946, 0.2705, 0.9165, -0.4322, 0.3862, -0.8149, -0.3524, -0.3148, -0.8813, -0.3524, -0.3148, 0.8813, -0.4322, 0.3862, 0.8149, -0.3524, -0.3148, -0.8813, -0.4322, 0.3861, -0.8149, 0.3689, -0.3388, -0.8655, 0.2946, 0.2705, -0.9165, 0.3689, -0.3388, 0.8655, -0.4322, 0.3861, 0.8149, -0.3524, -0.3148, 0.8813, 0.2946, 0.2705, 0.9165, -0.4322, 0.3862, -0.8149, -0.3524, -0.3148, -0.8813, -0.3524, -0.3148, 0.8813, -0.4322, 0.3862, 0.8149, -0.3524, -0.3148, -0.8813, -0.4322, 0.3861, -0.8149, 0.3689, -0.3388, -0.8655, 0.2946, 0.2705, -0.9165, -0.3689, -0.3388, 0.8655, 0.4322, 0.3861, 0.8149, -0.4322, 0.3861, 0.8149, 0.3689, -0.3388, 0.8655, 0.4322, 0.3861, -0.8149, -0.4322, 0.3861, -0.8149, -0.4322, 0.3861, 0.8149, 0.4322, 0.3861, 0.8149, 0.3689, -0.3388, 0.8655, -0.4322, 0.3861, 0.8149, -0.3524, -0.3148, 0.8813, 0.2946, 0.2705, 0.9165, -0.4322, 0.3862, -0.8149, -0.3524, -0.3148, -0.8813, -0.3524, -0.3148, 0.8813, -0.4322, 0.3862, 0.8149, -0.3524, -0.3148, -0.8813, -0.4322, 0.3861, -0.8149, 0.3689, -0.3388, -0.8655, 0.2946, 0.2705, -0.9165, 0.369, -0.3388, 0.8655, 0.369, -0.3388, -0.8655, -0.369, -0.3388, -0.8655, -0.369, -0.3388, 0.8655, -0.3689, -0.3388, 0.8655, -0.3689, -0.3388, -0.8655, -0.2946, 0.2705, -0.9165, -0.2946, 0.2705, 0.9165, -5.52e-08, -0.8584, 0.513, 0.0, -0.9778, 0.2093, 0.6685, -0.7136, 0.2095])] * 3)])

# ---- objects
ob_cube_001 = bpy.data.objects.new('Cube.001', me_cube_002)

# ---- transforms, parenting, visibility, modifiers, constraints
ob_cube_001.location = (0.0, 0.0, 0.0)

# ---- collection membership
col_collection.objects.link(ob_cube_001)

# ---- scene / render settings (as saved in the file)
scene.frame_start = 1; scene.frame_end = 250; scene.frame_set(1)
scene.render.engine = 'BLENDER_EEVEE_NEXT'
scene.cycles.sampling_pattern = 'TABULATED_SOBOL'
scene.view_settings.view_transform = 'Filmic'
bpy.context.view_layer.update()

# ---- added for rendering (the .blend has no active camera and no usable light): camera, sun
cam_auto = bpy.data.cameras.new('AutoCamera')
cam_auto.lens = 50.0
cam_auto.sensor_width = 36.0
cam_auto.clip_end = 1000.0
ob_auto_camera = bpy.data.objects.new('AutoCamera', cam_auto)
scene.collection.objects.link(ob_auto_camera)
ob_auto_camera.location = (11.2121, -14.2016, 10.1886)
ob_auto_camera.rotation_euler = (1.09748, -7.21219e-08, 0.694738)
scene.camera = ob_auto_camera
light_auto_sun = bpy.data.lights.new('AutoSun', 'SUN')
light_auto_sun.energy = 3.0
light_auto_sun.angle = 0.0523599
ob_auto_sun = bpy.data.objects.new('AutoSun', light_auto_sun)
scene.collection.objects.link(ob_auto_sun)
ob_auto_sun.rotation_euler = (0.872665, 0.174533, 0.523599)
bpy.context.view_layer.update()
